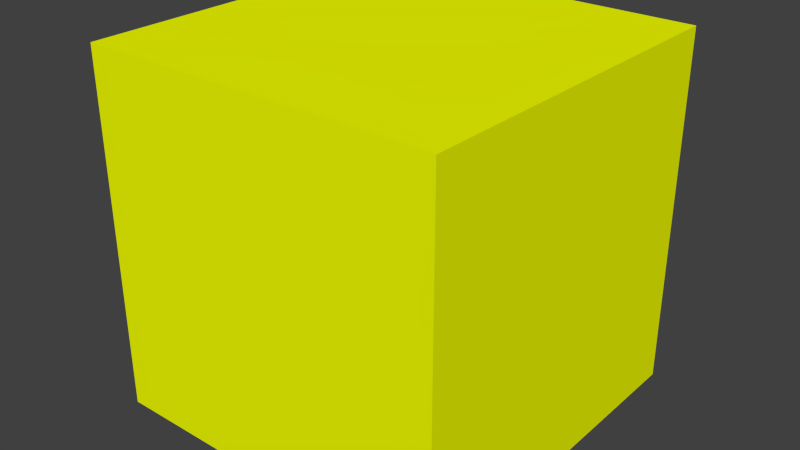 # Source: zombieMaster.blend  (saved by Blender 2.75.0; exported with 4.5.12 LTS)
import bpy
from mathutils import Matrix  # noqa: F401  (used for matrix-valued properties, if any)

bpy.ops.wm.read_factory_settings(use_empty=True)
scene = bpy.context.scene
scene.name = 'Scene'

# ---- collections
col_collection_1 = bpy.data.collections.new('Collection 1'); scene.collection.children.link(col_collection_1)
col_collection_13 = bpy.data.collections.new('Collection 13'); scene.collection.children.link(col_collection_13)

# ---- materials (node trees are filled in below, after node groups)
mat_zombiecolor_001 = bpy.data.materials.new('zombiecolor.001')
mat_zombiecolor_001.alpha_threshold = 0.0
mat_zombiecolor_001.use_transparent_shadow = False
mat_zombiecolor_001.diffuse_color = (0.9024, 1.0, 0.0, 1.0)
mat_zombiecolor_001.roughness = 0.5

# ---- material node trees

# ---- world
world_world = bpy.data.worlds.new('World'); scene.world = world_world
world_world.color = (0.05088, 0.05088, 0.05088)
world_world.use_sun_shadow = False
world_world.sun_shadow_jitter_overblur = 0.0
world_world.cycles.sampling_method = 'MANUAL'
world_world.cycles.sample_map_resolution = 256

# ---- meshes
me_cube_290 = bpy.data.meshes.new('Cube.290')
me_cube_290.from_pydata([(-1.0, -1.0, -1.0), (-1.0, -1.0, 1.0), (-1.0, 1.0, -1.0), (-1.0, 1.0, 1.0), (1.0, -1.0, -1.0), (1.0, -1.0, 1.0), (1.0, 1.0, -1.0), (1.0, 1.0, 1.0)], [], [(1, 3, 2, 0), (3, 7, 6, 2), (7, 5, 4, 6), (5, 1, 0, 4), (0, 2, 6, 4), (5, 7, 3, 1)])
me_cube_290.materials.append(mat_zombiecolor_001)
me_cube_290.use_remesh_preserve_volume = False
me_cube_290.use_remesh_preserve_attributes = False
me_cube_290.use_mirror_vertex_groups = False
me_cube_290.update()

# ---- objects
ob_spawner = bpy.data.objects.new('Spawner+', None)
ob_zombiemaster = bpy.data.objects.new('ZombieMaster', me_cube_290)

# ---- transforms, parenting, visibility, modifiers, constraints
ob_spawner.location = (-0.08542, 4.729, 1.979)
ob_spawner.empty_display_type = 'CONE'
ob_spawner.empty_image_offset = (0.0, 0.0)
ob_spawner.lineart.crease_threshold = 0.0
ob_zombiemaster.location = (0.0, 0.0, 0.0)
ob_zombiemaster.lineart.crease_threshold = 0.0
_c = ob_zombiemaster.constraints.new('LIMIT_LOCATION'); _c.name = 'Limit Location'
_c.use_min_z = True

# ---- collection membership
col_collection_1.objects.link(ob_spawner)
col_collection_13.objects.link(ob_zombiemaster)

# ---- scene / render settings (as saved in the file)
scene.frame_start = 1; scene.frame_end = 250; scene.frame_set(1)
scene.render.engine = 'BLENDER_EEVEE_NEXT'
scene.render.dither_intensity = 0.0
scene.cycles.use_denoising = False
scene.cycles.samples = 10
scene.cycles.sampling_pattern = 'TABULATED_SOBOL'
scene.cycles.light_sampling_threshold = 0.0
scene.cycles.use_adaptive_sampling = False
scene.cycles.use_light_tree = False
scene.cycles.blur_glossy = 0.0
scene.cycles.pixel_filter_type = 'GAUSSIAN'
scene.cycles.sample_clamp_indirect = 0.0
scene.view_settings.view_transform = 'Standard'
bpy.context.view_layer.update()

# ---- added for rendering (the .blend has no active camera and no usable light): camera, sun
cam_auto = bpy.data.cameras.new('AutoCamera')
cam_auto.lens = 50.0
cam_auto.sensor_width = 36.0
cam_auto.clip_end = 1000.0
ob_auto_camera = bpy.data.objects.new('AutoCamera', cam_auto)
scene.collection.objects.link(ob_auto_camera)
ob_auto_camera.location = (3.20507, -3.84609, 2.56406)
ob_auto_camera.rotation_euler = (1.09748, -7.21219e-08, 0.694738)
scene.camera = ob_auto_camera
light_auto_sun = bpy.data.lights.new('AutoSun', 'SUN')
light_auto_sun.energy = 3.0
light_auto_sun.angle = 0.0523599
ob_auto_sun = bpy.data.objects.new('AutoSun', light_auto_sun)
scene.collection.objects.link(ob_auto_sun)
ob_auto_sun.rotation_euler = (0.872665, 0.174533, 0.523599)
bpy.context.view_layer.update()
